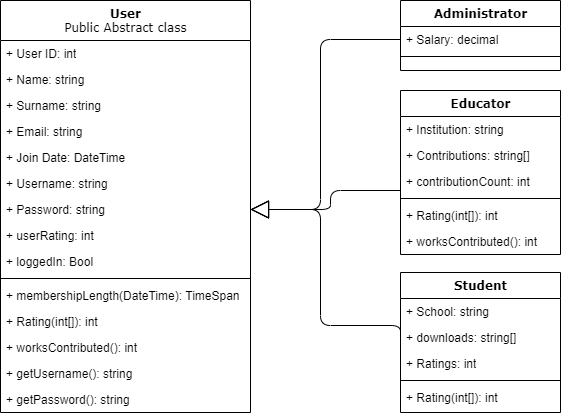

The diagram above was exported from draw.io. Its source (the exported page's mxGraphModel, read from the mxfile embedded in the PNG):
<mxGraphModel dx="1038" dy="641" grid="1" gridSize="10" guides="1" tooltips="1" connect="1" arrows="1" fold="1" page="1" pageScale="1" pageWidth="1100" pageHeight="850" background="none" math="0" shadow="0">
  <root>
    <mxCell id="0" />
    <mxCell id="1" parent="0" />
    <mxCell id="78961159f06e98e8-43" value="User&lt;br&gt;&lt;span style=&quot;font-weight: normal;&quot;&gt;Public Abstract class&lt;/span&gt;" style="swimlane;html=1;fontStyle=1;align=center;verticalAlign=top;childLayout=stackLayout;horizontal=1;startSize=40;horizontalStack=0;resizeParent=1;resizeLast=0;collapsible=1;marginBottom=0;swimlaneFillColor=#ffffff;rounded=0;shadow=0;comic=0;labelBackgroundColor=none;strokeWidth=1;fillColor=none;fontFamily=Verdana;fontSize=12" parent="1" vertex="1">
      <mxGeometry x="300" y="40" width="250" height="412" as="geometry" />
    </mxCell>
    <mxCell id="78961159f06e98e8-44" value="+ User ID: int" style="text;html=1;strokeColor=none;fillColor=none;align=left;verticalAlign=top;spacingLeft=4;spacingRight=4;whiteSpace=wrap;overflow=hidden;rotatable=0;points=[[0,0.5],[1,0.5]];portConstraint=eastwest;" parent="78961159f06e98e8-43" vertex="1">
      <mxGeometry y="40" width="250" height="26" as="geometry" />
    </mxCell>
    <mxCell id="78961159f06e98e8-45" value="+ Name: string" style="text;html=1;strokeColor=none;fillColor=none;align=left;verticalAlign=top;spacingLeft=4;spacingRight=4;whiteSpace=wrap;overflow=hidden;rotatable=0;points=[[0,0.5],[1,0.5]];portConstraint=eastwest;" parent="78961159f06e98e8-43" vertex="1">
      <mxGeometry y="66" width="250" height="26" as="geometry" />
    </mxCell>
    <mxCell id="78961159f06e98e8-49" value="+ Surname: string" style="text;html=1;strokeColor=none;fillColor=none;align=left;verticalAlign=top;spacingLeft=4;spacingRight=4;whiteSpace=wrap;overflow=hidden;rotatable=0;points=[[0,0.5],[1,0.5]];portConstraint=eastwest;" parent="78961159f06e98e8-43" vertex="1">
      <mxGeometry y="92" width="250" height="26" as="geometry" />
    </mxCell>
    <mxCell id="78961159f06e98e8-50" value="+ Email: string" style="text;html=1;strokeColor=none;fillColor=none;align=left;verticalAlign=top;spacingLeft=4;spacingRight=4;whiteSpace=wrap;overflow=hidden;rotatable=0;points=[[0,0.5],[1,0.5]];portConstraint=eastwest;" parent="78961159f06e98e8-43" vertex="1">
      <mxGeometry y="118" width="250" height="26" as="geometry" />
    </mxCell>
    <mxCell id="UU-W_CtGHYoFR6kmV3rD-2" value="+ Join Date: DateTime" style="text;html=1;strokeColor=none;fillColor=none;align=left;verticalAlign=top;spacingLeft=4;spacingRight=4;whiteSpace=wrap;overflow=hidden;rotatable=0;points=[[0,0.5],[1,0.5]];portConstraint=eastwest;" parent="78961159f06e98e8-43" vertex="1">
      <mxGeometry y="144" width="250" height="26" as="geometry" />
    </mxCell>
    <mxCell id="UU-W_CtGHYoFR6kmV3rD-3" value="+ Username: string" style="text;html=1;strokeColor=none;fillColor=none;align=left;verticalAlign=top;spacingLeft=4;spacingRight=4;whiteSpace=wrap;overflow=hidden;rotatable=0;points=[[0,0.5],[1,0.5]];portConstraint=eastwest;" parent="78961159f06e98e8-43" vertex="1">
      <mxGeometry y="170" width="250" height="26" as="geometry" />
    </mxCell>
    <mxCell id="UU-W_CtGHYoFR6kmV3rD-4" value="+ Password: string" style="text;html=1;strokeColor=none;fillColor=none;align=left;verticalAlign=top;spacingLeft=4;spacingRight=4;whiteSpace=wrap;overflow=hidden;rotatable=0;points=[[0,0.5],[1,0.5]];portConstraint=eastwest;" parent="78961159f06e98e8-43" vertex="1">
      <mxGeometry y="196" width="250" height="26" as="geometry" />
    </mxCell>
    <mxCell id="l0bpC-8lR7q-98P7hTnD-1" value="+ userRating: int" style="text;html=1;strokeColor=none;fillColor=none;align=left;verticalAlign=top;spacingLeft=4;spacingRight=4;whiteSpace=wrap;overflow=hidden;rotatable=0;points=[[0,0.5],[1,0.5]];portConstraint=eastwest;" parent="78961159f06e98e8-43" vertex="1">
      <mxGeometry y="222" width="250" height="26" as="geometry" />
    </mxCell>
    <mxCell id="l0bpC-8lR7q-98P7hTnD-2" value="+ loggedIn: Bool" style="text;html=1;strokeColor=none;fillColor=none;align=left;verticalAlign=top;spacingLeft=4;spacingRight=4;whiteSpace=wrap;overflow=hidden;rotatable=0;points=[[0,0.5],[1,0.5]];portConstraint=eastwest;" parent="78961159f06e98e8-43" vertex="1">
      <mxGeometry y="248" width="250" height="26" as="geometry" />
    </mxCell>
    <mxCell id="78961159f06e98e8-51" value="" style="line;html=1;strokeWidth=1;fillColor=none;align=left;verticalAlign=middle;spacingTop=-1;spacingLeft=3;spacingRight=3;rotatable=0;labelPosition=right;points=[];portConstraint=eastwest;" parent="78961159f06e98e8-43" vertex="1">
      <mxGeometry y="274" width="250" height="8" as="geometry" />
    </mxCell>
    <mxCell id="78961159f06e98e8-52" value="+ membershipLength(DateTime): TimeSpan" style="text;html=1;strokeColor=none;fillColor=none;align=left;verticalAlign=top;spacingLeft=4;spacingRight=4;whiteSpace=wrap;overflow=hidden;rotatable=0;points=[[0,0.5],[1,0.5]];portConstraint=eastwest;" parent="78961159f06e98e8-43" vertex="1">
      <mxGeometry y="282" width="250" height="26" as="geometry" />
    </mxCell>
    <mxCell id="78961159f06e98e8-53" value="+ Rating(int[]): int" style="text;html=1;strokeColor=none;fillColor=none;align=left;verticalAlign=top;spacingLeft=4;spacingRight=4;whiteSpace=wrap;overflow=hidden;rotatable=0;points=[[0,0.5],[1,0.5]];portConstraint=eastwest;" parent="78961159f06e98e8-43" vertex="1">
      <mxGeometry y="308" width="250" height="26" as="geometry" />
    </mxCell>
    <mxCell id="UU-W_CtGHYoFR6kmV3rD-5" value="+ worksContributed(): int" style="text;html=1;strokeColor=none;fillColor=none;align=left;verticalAlign=top;spacingLeft=4;spacingRight=4;whiteSpace=wrap;overflow=hidden;rotatable=0;points=[[0,0.5],[1,0.5]];portConstraint=eastwest;" parent="78961159f06e98e8-43" vertex="1">
      <mxGeometry y="334" width="250" height="26" as="geometry" />
    </mxCell>
    <mxCell id="l0bpC-8lR7q-98P7hTnD-3" value="+ getUsername(): string" style="text;html=1;strokeColor=none;fillColor=none;align=left;verticalAlign=top;spacingLeft=4;spacingRight=4;whiteSpace=wrap;overflow=hidden;rotatable=0;points=[[0,0.5],[1,0.5]];portConstraint=eastwest;" parent="78961159f06e98e8-43" vertex="1">
      <mxGeometry y="360" width="250" height="26" as="geometry" />
    </mxCell>
    <mxCell id="l0bpC-8lR7q-98P7hTnD-4" value="+ getPassword(): string" style="text;html=1;strokeColor=none;fillColor=none;align=left;verticalAlign=top;spacingLeft=4;spacingRight=4;whiteSpace=wrap;overflow=hidden;rotatable=0;points=[[0,0.5],[1,0.5]];portConstraint=eastwest;" parent="78961159f06e98e8-43" vertex="1">
      <mxGeometry y="386" width="250" height="26" as="geometry" />
    </mxCell>
    <mxCell id="78961159f06e98e8-128" style="edgeStyle=orthogonalEdgeStyle;html=1;labelBackgroundColor=none;startFill=0;startSize=8;endArrow=block;endFill=0;endSize=16;fontFamily=Verdana;fontSize=12;exitX=0;exitY=0.5;exitDx=0;exitDy=0;entryX=1;entryY=0.5;entryDx=0;entryDy=0;" parent="1" source="78961159f06e98e8-86" target="UU-W_CtGHYoFR6kmV3rD-4" edge="1">
      <mxGeometry relative="1" as="geometry">
        <Array as="points">
          <mxPoint x="620" y="365" />
          <mxPoint x="620" y="249" />
        </Array>
        <mxPoint x="570" y="260" as="targetPoint" />
      </mxGeometry>
    </mxCell>
    <mxCell id="78961159f06e98e8-82" value="Student" style="swimlane;html=1;fontStyle=1;align=center;verticalAlign=top;childLayout=stackLayout;horizontal=1;startSize=26;horizontalStack=0;resizeParent=1;resizeLast=0;collapsible=1;marginBottom=0;swimlaneFillColor=#ffffff;rounded=0;shadow=0;comic=0;labelBackgroundColor=none;strokeWidth=1;fillColor=none;fontFamily=Verdana;fontSize=12" parent="1" vertex="1">
      <mxGeometry x="700" y="312" width="160" height="140" as="geometry" />
    </mxCell>
    <mxCell id="78961159f06e98e8-83" value="+ School: string" style="text;html=1;strokeColor=none;fillColor=none;align=left;verticalAlign=top;spacingLeft=4;spacingRight=4;whiteSpace=wrap;overflow=hidden;rotatable=0;points=[[0,0.5],[1,0.5]];portConstraint=eastwest;" parent="78961159f06e98e8-82" vertex="1">
      <mxGeometry y="26" width="160" height="26" as="geometry" />
    </mxCell>
    <mxCell id="78961159f06e98e8-86" value="+ downloads: string[]" style="text;html=1;strokeColor=none;fillColor=none;align=left;verticalAlign=top;spacingLeft=4;spacingRight=4;whiteSpace=wrap;overflow=hidden;rotatable=0;points=[[0,0.5],[1,0.5]];portConstraint=eastwest;" parent="78961159f06e98e8-82" vertex="1">
      <mxGeometry y="52" width="160" height="26" as="geometry" />
    </mxCell>
    <mxCell id="78961159f06e98e8-87" value="+ Ratings: int" style="text;html=1;strokeColor=none;fillColor=none;align=left;verticalAlign=top;spacingLeft=4;spacingRight=4;whiteSpace=wrap;overflow=hidden;rotatable=0;points=[[0,0.5],[1,0.5]];portConstraint=eastwest;" parent="78961159f06e98e8-82" vertex="1">
      <mxGeometry y="78" width="160" height="26" as="geometry" />
    </mxCell>
    <mxCell id="78961159f06e98e8-90" value="" style="line;html=1;strokeWidth=1;fillColor=none;align=left;verticalAlign=middle;spacingTop=-1;spacingLeft=3;spacingRight=3;rotatable=0;labelPosition=right;points=[];portConstraint=eastwest;" parent="78961159f06e98e8-82" vertex="1">
      <mxGeometry y="104" width="160" height="8" as="geometry" />
    </mxCell>
    <mxCell id="78961159f06e98e8-91" value="+ Rating(int[]): int" style="text;html=1;strokeColor=none;fillColor=none;align=left;verticalAlign=top;spacingLeft=4;spacingRight=4;whiteSpace=wrap;overflow=hidden;rotatable=0;points=[[0,0.5],[1,0.5]];portConstraint=eastwest;" parent="78961159f06e98e8-82" vertex="1">
      <mxGeometry y="112" width="160" height="28" as="geometry" />
    </mxCell>
    <mxCell id="78961159f06e98e8-127" style="edgeStyle=orthogonalEdgeStyle;html=1;labelBackgroundColor=none;startFill=0;startSize=8;endArrow=block;endFill=0;endSize=16;fontFamily=Verdana;fontSize=12;entryX=1;entryY=0.5;entryDx=0;entryDy=0;" parent="1" source="78961159f06e98e8-95" target="UU-W_CtGHYoFR6kmV3rD-4" edge="1">
      <mxGeometry relative="1" as="geometry">
        <mxPoint x="550" y="230" as="targetPoint" />
        <Array as="points">
          <mxPoint x="630" y="230" />
          <mxPoint x="630" y="249" />
        </Array>
      </mxGeometry>
    </mxCell>
    <mxCell id="78961159f06e98e8-95" value="Educator" style="swimlane;html=1;fontStyle=1;align=center;verticalAlign=top;childLayout=stackLayout;horizontal=1;startSize=26;horizontalStack=0;resizeParent=1;resizeLast=0;collapsible=1;marginBottom=0;swimlaneFillColor=#ffffff;rounded=0;shadow=0;comic=0;labelBackgroundColor=none;strokeWidth=1;fillColor=none;fontFamily=Verdana;fontSize=12" parent="1" vertex="1">
      <mxGeometry x="700" y="130" width="160" height="164" as="geometry" />
    </mxCell>
    <mxCell id="78961159f06e98e8-96" value="+ Institution: string" style="text;html=1;strokeColor=none;fillColor=none;align=left;verticalAlign=top;spacingLeft=4;spacingRight=4;whiteSpace=wrap;overflow=hidden;rotatable=0;points=[[0,0.5],[1,0.5]];portConstraint=eastwest;" parent="78961159f06e98e8-95" vertex="1">
      <mxGeometry y="26" width="160" height="26" as="geometry" />
    </mxCell>
    <mxCell id="78961159f06e98e8-98" value="+ Contributions: string[]" style="text;html=1;strokeColor=none;fillColor=none;align=left;verticalAlign=top;spacingLeft=4;spacingRight=4;whiteSpace=wrap;overflow=hidden;rotatable=0;points=[[0,0.5],[1,0.5]];portConstraint=eastwest;" parent="78961159f06e98e8-95" vertex="1">
      <mxGeometry y="52" width="160" height="26" as="geometry" />
    </mxCell>
    <mxCell id="l0bpC-8lR7q-98P7hTnD-5" value="+ contributionCount: int" style="text;html=1;strokeColor=none;fillColor=none;align=left;verticalAlign=top;spacingLeft=4;spacingRight=4;whiteSpace=wrap;overflow=hidden;rotatable=0;points=[[0,0.5],[1,0.5]];portConstraint=eastwest;" parent="78961159f06e98e8-95" vertex="1">
      <mxGeometry y="78" width="160" height="26" as="geometry" />
    </mxCell>
    <mxCell id="78961159f06e98e8-103" value="" style="line;html=1;strokeWidth=1;fillColor=none;align=left;verticalAlign=middle;spacingTop=-1;spacingLeft=3;spacingRight=3;rotatable=0;labelPosition=right;points=[];portConstraint=eastwest;" parent="78961159f06e98e8-95" vertex="1">
      <mxGeometry y="104" width="160" height="8" as="geometry" />
    </mxCell>
    <mxCell id="78961159f06e98e8-104" value="+ Rating(int[]): int" style="text;html=1;strokeColor=none;fillColor=none;align=left;verticalAlign=top;spacingLeft=4;spacingRight=4;whiteSpace=wrap;overflow=hidden;rotatable=0;points=[[0,0.5],[1,0.5]];portConstraint=eastwest;" parent="78961159f06e98e8-95" vertex="1">
      <mxGeometry y="112" width="160" height="26" as="geometry" />
    </mxCell>
    <mxCell id="l0bpC-8lR7q-98P7hTnD-6" value="+ worksContributed(): int" style="text;html=1;strokeColor=none;fillColor=none;align=left;verticalAlign=top;spacingLeft=4;spacingRight=4;whiteSpace=wrap;overflow=hidden;rotatable=0;points=[[0,0.5],[1,0.5]];portConstraint=eastwest;" parent="78961159f06e98e8-95" vertex="1">
      <mxGeometry y="138" width="160" height="26" as="geometry" />
    </mxCell>
    <mxCell id="78961159f06e98e8-126" style="edgeStyle=orthogonalEdgeStyle;html=1;labelBackgroundColor=none;startFill=0;startSize=8;endArrow=block;endFill=0;endSize=16;fontFamily=Verdana;fontSize=12;entryX=1;entryY=0.5;entryDx=0;entryDy=0;exitX=0;exitY=0.5;exitDx=0;exitDy=0;" parent="1" source="78961159f06e98e8-109" target="UU-W_CtGHYoFR6kmV3rD-4" edge="1">
      <mxGeometry relative="1" as="geometry">
        <Array as="points">
          <mxPoint x="620" y="79" />
          <mxPoint x="620" y="249" />
        </Array>
        <mxPoint x="870" y="410" as="targetPoint" />
      </mxGeometry>
    </mxCell>
    <mxCell id="78961159f06e98e8-108" value="Administrator" style="swimlane;html=1;fontStyle=1;align=center;verticalAlign=top;childLayout=stackLayout;horizontal=1;startSize=26;horizontalStack=0;resizeParent=1;resizeLast=0;collapsible=1;marginBottom=0;swimlaneFillColor=#ffffff;rounded=0;shadow=0;comic=0;labelBackgroundColor=none;strokeWidth=1;fillColor=none;fontFamily=Verdana;fontSize=12" parent="1" vertex="1">
      <mxGeometry x="700" y="40" width="160" height="70" as="geometry" />
    </mxCell>
    <mxCell id="78961159f06e98e8-109" value="+ Salary: decimal" style="text;html=1;strokeColor=none;fillColor=none;align=left;verticalAlign=top;spacingLeft=4;spacingRight=4;whiteSpace=wrap;overflow=hidden;rotatable=0;points=[[0,0.5],[1,0.5]];portConstraint=eastwest;" parent="78961159f06e98e8-108" vertex="1">
      <mxGeometry y="26" width="160" height="26" as="geometry" />
    </mxCell>
    <mxCell id="78961159f06e98e8-116" value="" style="line;html=1;strokeWidth=1;fillColor=none;align=left;verticalAlign=middle;spacingTop=-1;spacingLeft=3;spacingRight=3;rotatable=0;labelPosition=right;points=[];portConstraint=eastwest;" parent="78961159f06e98e8-108" vertex="1">
      <mxGeometry y="52" width="160" height="8" as="geometry" />
    </mxCell>
  </root>
</mxGraphModel>